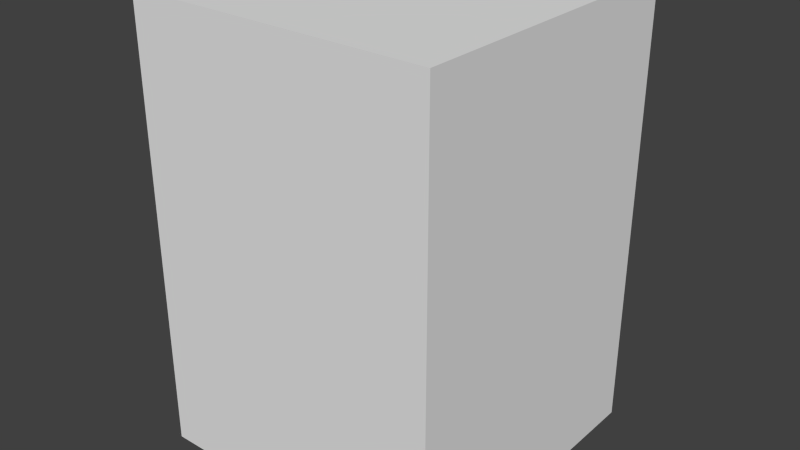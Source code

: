 # Source: house_2.blend  (saved by Blender 2.75.0; exported with 4.5.12 LTS)
import bpy
from mathutils import Matrix  # noqa: F401  (used for matrix-valued properties, if any)

bpy.ops.wm.read_factory_settings(use_empty=True)
scene = bpy.context.scene
scene.name = 'Scene'

# ---- collections
col_collection_1 = bpy.data.collections.new('Collection 1'); scene.collection.children.link(col_collection_1)

# ---- materials (node trees are filled in below, after node groups)
mat_city = bpy.data.materials.new('City')
mat_city.alpha_threshold = 0.0
mat_city.use_transparent_shadow = False
mat_city.roughness = 0.5

# ---- material node trees

# ---- world
world_world = bpy.data.worlds.new('World'); scene.world = world_world
world_world.color = (0.05088, 0.05088, 0.05088)
world_world.use_sun_shadow = False
world_world.sun_shadow_jitter_overblur = 0.0
world_world.cycles.sampling_method = 'MANUAL'
world_world.cycles.sample_map_resolution = 256

# ---- meshes
me_plane = bpy.data.meshes.new('Plane')
me_plane.from_pydata([(-1.0, -1.0, 0.0), (1.0, -1.0, 0.0), (-1.0, 1.0, 0.0), (1.0, 1.0, 0.0), (-1.0, -1.0, 2.932), (1.0, -1.0, 2.932), (-1.0, 1.0, 2.932), (1.0, 1.0, 2.932), (-1.0, -0.8886, 0.0), (1.0, -0.8886, 0.0), (-1.0, -0.8886, 2.932), (1.0, -0.8886, 2.932), (-1.0, 1.0, 2.836), (1.0, 1.0, 2.836), (1.0, -1.0, 2.836), (-1.0, -1.0, 2.836), (-1.0, -0.8886, 2.836), (1.0, -0.8886, 2.836)], [], [(10, 11, 7, 6), (13, 12, 6, 7), (15, 14, 5, 4), (17, 13, 7, 11), (16, 15, 4, 10), (12, 16, 10, 6), (14, 17, 11, 5), (4, 5, 11, 10), (1, 9, 17, 14), (2, 8, 16, 12), (8, 0, 15, 16), (9, 3, 13, 17), (0, 1, 14, 15), (3, 2, 12, 13)])
_uv = me_plane.uv_layers.new(name='UVMap')
_uv.uv.foreach_set('vector', [0.1956, 0.9939, 0.2103, 0.9939, 0.2103, 0.9939, 0.1956, 0.9939, 0.201, 0.8153, 0.1863, 0.8153, 0.1863, 0.8172, 0.201, 0.8172, 0.15, 0.9885, 0.3022, 0.9885, 0.3022, 0.9953, 0.15, 0.9953, 0.1561, 0.9885, 0.2999, 0.9885, 0.2999, 0.9953, 0.1561, 0.9953, 0.1508, 0.9885, 0.1593, 0.9885, 0.1593, 0.9953, 0.1508, 0.9953, 0.1525, 0.9885, 0.2963, 0.9885, 0.2963, 0.9953, 0.1525, 0.9953, 0.2949, 0.9885, 0.3034, 0.9885, 0.3034, 0.9953, 0.2949, 0.9953, 0.1956, 0.9939, 0.2103, 0.9939, 0.2103, 0.9939, 0.1956, 0.9939, 0.1521, 0.7952, 0.1577, 0.7952, 0.1577, 0.9886, 0.1521, 0.9886, 0.1863, 0.8133, 0.1863, 0.8133, 0.1863, 0.8153, 0.1863, 0.8153, 0.1577, 0.7952, 0.1521, 0.7952, 0.1521, 0.9886, 0.1577, 0.9886, 0.201, 0.8133, 0.201, 0.8133, 0.201, 0.8153, 0.201, 0.8153, 0.15, 0.7954, 0.3022, 0.7954, 0.3022, 0.9885, 0.15, 0.9885, 0.201, 0.8133, 0.1863, 0.8133, 0.1863, 0.8153, 0.201, 0.8153])
me_plane.materials.append(mat_city)
me_plane.use_remesh_preserve_volume = False
me_plane.use_remesh_preserve_attributes = False
me_plane.use_mirror_vertex_groups = False
me_plane.update()

# ---- objects
ob_plane = bpy.data.objects.new('Plane', me_plane)

# ---- transforms, parenting, visibility, modifiers, constraints
ob_plane.location = (0.0, 0.0, 0.0)
ob_plane.lineart.crease_threshold = 0.0

# ---- collection membership
col_collection_1.objects.link(ob_plane)

# ---- scene / render settings (as saved in the file)
scene.frame_start = 1; scene.frame_end = 250; scene.frame_set(1)
scene.render.engine = 'BLENDER_EEVEE_NEXT'
scene.render.image_settings.compression = 0
scene.render.resolution_percentage = 50
scene.render.dither_intensity = 0.0
scene.cycles.use_denoising = False
scene.cycles.samples = 200
scene.cycles.sampling_pattern = 'TABULATED_SOBOL'
scene.cycles.light_sampling_threshold = 0.0
scene.cycles.use_adaptive_sampling = False
scene.cycles.use_light_tree = False
scene.cycles.blur_glossy = 0.0
scene.cycles.pixel_filter_type = 'GAUSSIAN'
scene.cycles.sample_clamp_indirect = 0.0
scene.view_settings.view_transform = 'Standard'
bpy.context.view_layer.update()

# ---- added for rendering (the .blend has no active camera and no usable light): camera, sun
cam_auto = bpy.data.cameras.new('AutoCamera')
cam_auto.lens = 50.0
cam_auto.sensor_width = 36.0
cam_auto.clip_end = 1000.0
ob_auto_camera = bpy.data.objects.new('AutoCamera', cam_auto)
scene.collection.objects.link(ob_auto_camera)
ob_auto_camera.location = (3.76928, -4.52314, 4.48144)
ob_auto_camera.rotation_euler = (1.09748, -7.21219e-08, 0.694738)
scene.camera = ob_auto_camera
light_auto_sun = bpy.data.lights.new('AutoSun', 'SUN')
light_auto_sun.energy = 3.0
light_auto_sun.angle = 0.0523599
ob_auto_sun = bpy.data.objects.new('AutoSun', light_auto_sun)
scene.collection.objects.link(ob_auto_sun)
ob_auto_sun.rotation_euler = (0.872665, 0.174533, 0.523599)
bpy.context.view_layer.update()
